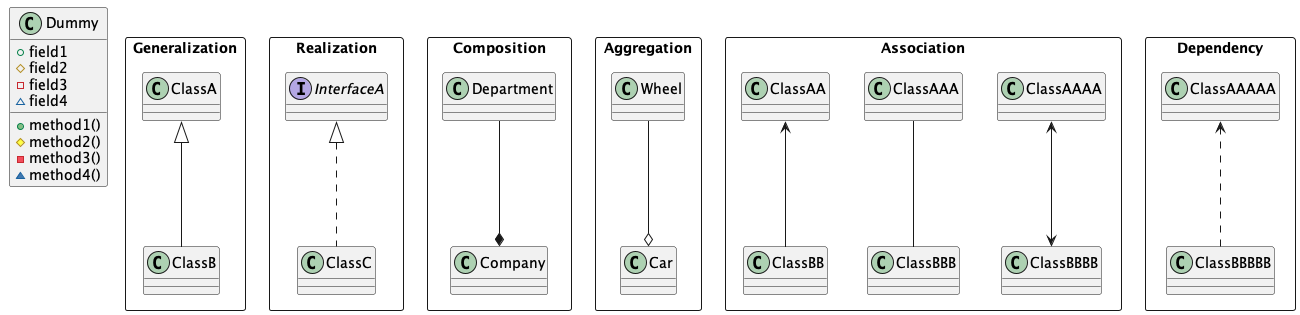

The diagram above was rendered by PlantUML. Its source (embedded in the PNG):
@startuml

class Dummy {
 +field1
 #field2
 -field3
 ~field4
 +method1()
 #method2()
 -method3()
 ~method4()
}

package "Generalization" <<Rectangle>>{
  ClassA <|-- ClassB
}

package "Realization" <<Rectangle>>{
  interface InterfaceA
  InterfaceA <|.. ClassC
}

package "Composition" <<Rectangle>>{
  Department --* Company
}

package "Aggregation" <<Rectangle>>{
  Wheel --o Car
}

package "Association" <<Rectangle>>{
  ClassAA <-- ClassBB
  ClassAAA -- ClassBBB
  ClassAAAA <--> ClassBBBB
}

package "Dependency" <<Rectangle>>{
  ClassAAAAA <.. ClassBBBBB
}
@enduml